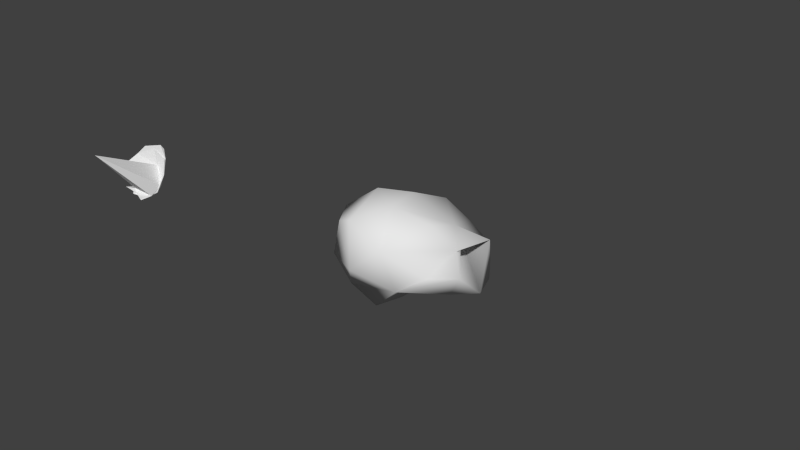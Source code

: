 # Source: untitled.blend  (saved by Blender 2.76.0; exported with 4.5.12 LTS)
import bpy
from mathutils import Matrix  # noqa: F401  (used for matrix-valued properties, if any)

bpy.ops.wm.read_factory_settings(use_empty=True)
scene = bpy.context.scene
scene.name = 'Scene'

# ---- collections
col_collection_1 = bpy.data.collections.new('Collection 1'); scene.collection.children.link(col_collection_1)

# ---- world
world_world = bpy.data.worlds.new('World'); scene.world = world_world
world_world.color = (0.05088, 0.05088, 0.05088)
world_world.use_sun_shadow = False
world_world.sun_shadow_jitter_overblur = 0.0
world_world.cycles.sampling_method = 'MANUAL'
world_world.cycles.sample_map_resolution = 256

# ---- cameras
cam_camera = bpy.data.cameras.new('Camera')
cam_camera.clip_end = 100.0
cam_camera.lens = 35.0
cam_camera.sensor_width = 32.0
cam_camera.sensor_height = 18.0
cam_camera.ortho_scale = 7.314
cam_camera.dof.focus_distance = 0.0

# ---- meshes
me_icosphere_003 = bpy.data.meshes.new('Icosphere.003')
me_icosphere_003.from_pydata([(0.001334, 0.2132, -0.6368), (0.2651, 0.1863, -0.6392), (-0.1162, 0.177, -0.5504), (-0.251, 0.3291, -0.6556), (-0.06724, 0.5638, -0.4872), (0.2085, 0.4723, -0.6001), (0.1506, -0.2967, 0.1289), (-0.4156, 0.393, -0.3247), (-0.2736, 0.6228, -0.2086), (0.279, 0.6115, -0.1599), (0.03409, 0.3552, -0.6504), (-0.04062, 0.2782, -0.5846), (0.1545, 0.6913, -0.05489), (0.1324, 0.5933, -0.4373), (0.3669, 0.5302, -0.333), (-0.02242, 0.6365, -0.07521), (-0.1701, 0.6274, -0.3487), (-0.3249, 0.4181, -0.5743), (0.06564, 0.5171, -0.5468), (-0.3433, 0.5542, -0.3023), (-0.3, 0.5404, -0.4463), (0.1148, 0.6676, -0.0007496), (-0.2866, 0.6336, -0.1143), (-0.3466, 0.5314, -0.2179), (-0.002203, 0.6802, -0.2408), (-0.1988, 0.4698, -0.6008), (-0.05002, 0.6809, -0.1173), (0.3261, 0.4124, -0.5769), (0.1917, 0.4109, -0.6421), (0.3115, 0.3271, -0.6065), (-0.06687, 0.3284, -0.6684), (0.2727, 0.562, -0.4185), (0.2702, 0.6341, -0.1595), (0.3325, 0.4797, -0.4927), (-0.02015, 0.3773, -0.6361), (0.06377, 0.2444, -0.644), (0.09777, 0.5829, -0.2788), (-0.2218, 0.3862, -0.3828), (-0.2442, 0.3551, -0.6339), (-0.05589, 0.2442, -0.6289), (0.07228, 0.2583, -0.6341)], [], [(4, 34, 25), (26, 12, 24), (8, 20, 19), (20, 3, 17), (20, 8, 16), (4, 25, 16), (24, 13, 4), (32, 21, 15), (23, 22, 19), (25, 3, 20), (15, 21, 22), (15, 22, 23), (37, 6, 36), (24, 4, 16), (20, 17, 19), (5, 10, 18), (8, 26, 16), (12, 26, 21), (7, 19, 17), (26, 22, 21), (5, 18, 13), (16, 25, 20), (16, 26, 24), (26, 8, 22), (18, 4, 13), (14, 31, 32), (19, 7, 23), (15, 9, 32), (31, 13, 32), (9, 14, 32), (22, 8, 19), (28, 5, 31), (6, 33, 36), (14, 27, 28), (12, 13, 24), (33, 14, 9), (15, 36, 9), (29, 1, 33), (28, 31, 14), (0, 39, 30), (31, 5, 13), (7, 37, 23), (32, 12, 21), (6, 29, 33), (34, 4, 18), (0, 30, 34), (30, 25, 34), (35, 0, 10), (38, 17, 3), (35, 28, 1), (18, 10, 34), (38, 7, 17), (10, 5, 28), (33, 9, 36), (7, 38, 37), (23, 37, 36), (6, 11, 29), (37, 11, 6), (3, 39, 38), (1, 40, 35), (28, 35, 10), (10, 0, 34), (11, 2, 40), (11, 37, 38), (39, 3, 30), (27, 1, 28), (0, 35, 39), (2, 11, 38), (40, 2, 39), (14, 33, 27), (40, 1, 29), (39, 2, 38), (30, 3, 25), (12, 32, 13), (29, 11, 40), (27, 33, 1), (36, 15, 23), (40, 39, 35)])
me_icosphere_003.use_remesh_preserve_volume = False
me_icosphere_003.use_remesh_preserve_attributes = False
me_icosphere_003.use_mirror_vertex_groups = False
me_icosphere_003.update()
me_icosphere_002 = bpy.data.meshes.new('Icosphere.002')
me_icosphere_002.from_pydata([(0.6391, -0.2852, 0.7711), (-0.7765, 0.2165, 0.4458), (-0.6288, 0.3666, 0.08521), (0.4073, 0.6052, 0.4576), (0.7919, 0.5578, 0.342), (0.3392, -0.7675, 0.5172), (0.5672, 0.3054, 0.3819), (-0.5112, -0.6148, 0.542), (0.6806, 0.711, -0.02836), (0.1215, -0.216, -0.3898), (0.08015, 0.7695, 0.1223), (-0.07666, -0.8475, 0.1414), (-0.7142, -0.5582, 0.01226), (0.6777, -0.3751, 0.1404), (-0.2746, 0.5264, 0.3706), (-0.2973, -0.6464, -0.2018), (0.7629, 0.6072, -0.2084), (-0.2611, -0.222, 0.06436), (0.9248, -0.1493, 0.5059), (0.3529, -0.2256, -0.1297), (-0.8215, -0.2443, 0.5152), (0.1134, 0.7718, -0.1203), (0.2661, 0.2658, -0.2446), (0.7304, 0.5868, 0.3055), (-0.7523, 0.0837, -0.01378), (-0.01196, 0.1105, 0.8328), (-0.6567, 0.06866, 0.4174), (-0.5393, 0.5378, 0.2937), (0.9947, -0.1616, 0.1894), (0.7778, -0.08215, -0.135), (-0.4185, 0.2628, -0.04999), (-0.0635, 0.5578, 0.2741), (0.4332, -0.6119, -0.03038), (0.1415, 0.4958, 0.6842), (-0.3675, -0.1305, 0.8508), (1.003, 0.1759, -0.1296), (-0.4655, 0.2452, 0.6448), (0.5389, 0.2286, 0.5613), (-0.1012, 0.4388, 0.1914), (0.1156, -0.3398, 0.852), (-0.1284, -0.7861, 0.7307), (0.05623, -0.5737, -0.387)], [], [(11, 7, 12), (11, 15, 32), (13, 18, 5), (7, 40, 34), (6, 4, 18), (23, 8, 10), (17, 41, 15), (0, 39, 5), (33, 14, 36), (5, 11, 32), (16, 8, 4), (1, 36, 14), (40, 5, 39), (3, 33, 37), (17, 15, 12), (18, 13, 28), (5, 40, 11), (20, 34, 1), (7, 11, 40), (8, 16, 10), (28, 6, 18), (4, 35, 16), (13, 32, 28), (16, 22, 21), (21, 22, 38), (0, 18, 37), (41, 9, 19), (21, 10, 16), (12, 26, 24), (39, 0, 37), (31, 2, 27), (30, 2, 38), (32, 13, 5), (26, 20, 1), (2, 31, 38), (36, 1, 34), (7, 20, 12), (1, 14, 27), (2, 30, 24), (31, 14, 10), (41, 19, 32), (6, 28, 35), (18, 0, 5), (21, 38, 31), (17, 24, 30), (8, 23, 4), (22, 29, 19), (25, 39, 37), (22, 30, 38), (27, 2, 24), (1, 27, 24), (4, 6, 35), (14, 31, 27), (19, 29, 32), (20, 7, 34), (26, 1, 24), (14, 33, 10), (12, 15, 11), (17, 30, 22), (31, 10, 21), (3, 23, 10), (37, 18, 4), (26, 12, 20), (35, 28, 29), (9, 22, 19), (33, 3, 10), (22, 9, 17), (37, 4, 23), (9, 41, 17), (29, 28, 32), (15, 41, 32), (24, 17, 12), (23, 3, 37), (37, 33, 25), (25, 33, 36), (25, 36, 34), (29, 16, 35), (22, 16, 29), (34, 40, 39), (39, 25, 34)])
me_icosphere_002.polygons.foreach_set('use_smooth', [True] * 80)
me_icosphere_002.use_remesh_preserve_volume = False
me_icosphere_002.use_remesh_preserve_attributes = False
me_icosphere_002.use_mirror_vertex_groups = False
me_icosphere_002.update()

# ---- objects
ob_icosphere_001 = bpy.data.objects.new('Icosphere.001', me_icosphere_003)
ob_icosphere = bpy.data.objects.new('Icosphere', me_icosphere_002)
ob_camera = bpy.data.objects.new('Camera', cam_camera)

# ---- transforms, parenting, visibility, modifiers, constraints
ob_icosphere_001.location = (-3.228, -1.826, 0.9596)
ob_icosphere_001.lineart.crease_threshold = 0.0
ob_icosphere.location = (0.8195, -0.1697, 0.3201)
ob_icosphere.lineart.crease_threshold = 0.0
ob_camera.location = (7.481, -6.508, 5.344)
ob_camera.rotation_euler = (1.109, 0.01082, 0.8149)
ob_camera.lock_rotations_4d = False
ob_camera.empty_display_type = 'ARROWS'
ob_camera.color = (0.0, 0.0, 0.0, 0.0)
ob_camera.display_type = 'WIRE'
ob_camera.lineart.crease_threshold = 0.0

# ---- collection membership
col_collection_1.objects.link(ob_icosphere_001)
col_collection_1.objects.link(ob_icosphere)
col_collection_1.objects.link(ob_camera)

# ---- scene / render settings (as saved in the file)
scene.camera = ob_camera
scene.frame_start = 1; scene.frame_end = 250; scene.frame_set(1)
scene.render.engine = 'CYCLES'
scene.render.resolution_percentage = 50
scene.render.dither_intensity = 0.0
scene.cycles.use_denoising = False
scene.cycles.samples = 10
scene.cycles.sampling_pattern = 'TABULATED_SOBOL'
scene.cycles.light_sampling_threshold = 0.0
scene.cycles.use_adaptive_sampling = False
scene.cycles.use_light_tree = False
scene.cycles.blur_glossy = 0.0
scene.cycles.pixel_filter_type = 'GAUSSIAN'
scene.cycles.sample_clamp_indirect = 0.0
scene.view_settings.view_transform = 'Standard'
bpy.context.view_layer.update()

# ---- added for rendering (the .blend has no usable light): sun
light_auto_sun = bpy.data.lights.new('AutoSun', 'SUN')
light_auto_sun.energy = 3.0
light_auto_sun.angle = 0.0523599
ob_auto_sun = bpy.data.objects.new('AutoSun', light_auto_sun)
scene.collection.objects.link(ob_auto_sun)
ob_auto_sun.rotation_euler = (0.872665, 0.174533, 0.523599)
bpy.context.view_layer.update()
